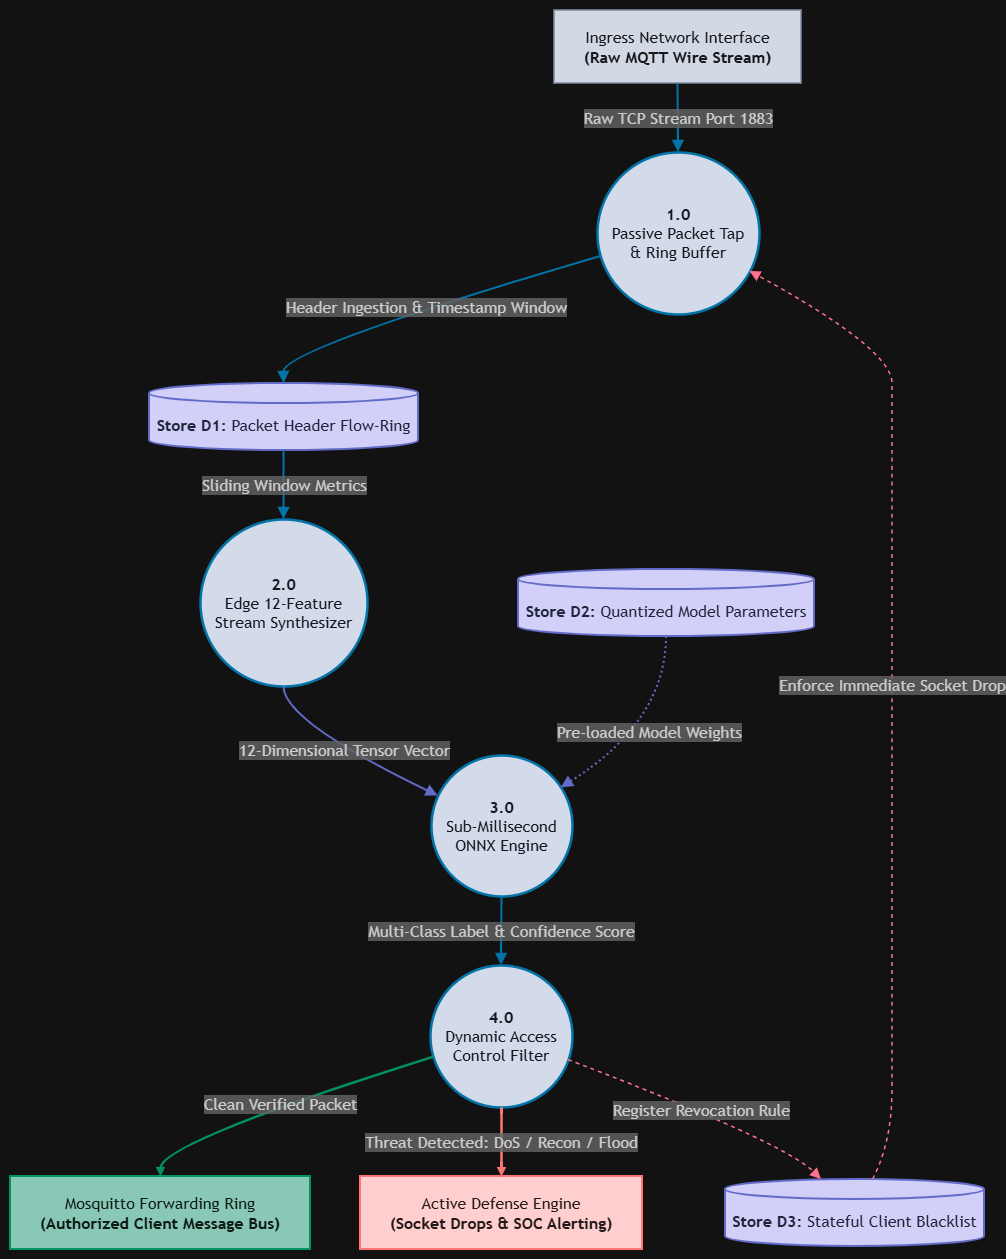

The diagram above was exported from draw.io. Its source (the exported page's mxGraphModel, read from the mxfile embedded in the PNG):
<mxGraphModel dx="1030" dy="626" grid="1" gridSize="10" guides="1" tooltips="1" connect="1" arrows="1" fold="1" page="1" pageScale="1" pageWidth="850" pageHeight="1100" math="0" shadow="0">
  <root>
    <mxCell id="0" />
    <mxCell id="1" parent="0" />
    <UserObject label="" mermaidData="{&#10;  &quot;data&quot;: &quot;graph TD\n    %% Theme Styling\n    classDef boundary fill:#111927,stroke:#64748b,stroke-width:1.5px,color:#f8fafc;\n    classDef process fill:#0f172a,stroke:#38bdf8,stroke-width:2.5px,color:#f0f9ff;\n    classDef datastore fill:#1e1b4b,stroke:#818cf8,stroke-width:2px,color:#e0e7ff;\n    classDef danger fill:#450a0a,stroke:#ef4444,stroke-width:2px,color:#fef2f2;\n    classDef success fill:#064e3b,stroke:#10b981,stroke-width:2px,color:#ecfdf5;\n\n    %% Sources and Sinks\n    INGRESS[\&quot;Ingress Network Interface&lt;br/&gt;&lt;b&gt;(Raw MQTT Wire Stream)&lt;/b&gt;\&quot;]:::boundary\n    BROKER_FWD[\&quot;Mosquitto Forwarding Ring&lt;br/&gt;&lt;b&gt;(Authorized Client Message Bus)&lt;/b&gt;\&quot;]:::success\n    QUARANTINE[\&quot;Active Defense Engine&lt;br/&gt;&lt;b&gt;(Socket Drops &amp; SOC Alerting)&lt;/b&gt;\&quot;]:::danger\n\n    %% Sub-processes\n    P1((\&quot;&lt;b&gt;1.0&lt;/b&gt;&lt;br/&gt;Passive Packet Tap&lt;br/&gt;&amp; Ring Buffer\&quot;)):::process\n    P2((\&quot;&lt;b&gt;2.0&lt;/b&gt;&lt;br/&gt;Edge 12-Feature&lt;br/&gt;Stream Synthesizer\&quot;)):::process\n    P3((\&quot;&lt;b&gt;3.0&lt;/b&gt;&lt;br/&gt;Sub-Millisecond&lt;br/&gt;ONNX Engine\&quot;)):::process\n    P4((\&quot;&lt;b&gt;4.0&lt;/b&gt;&lt;br/&gt;Dynamic Access&lt;br/&gt;Control Filter\&quot;)):::process\n\n    %% Data Stores\n    D1[(\&quot;&lt;b&gt;Store D1:&lt;/b&gt; Packet Header Flow-Ring\&quot;)]:::datastore\n    D2[(\&quot;&lt;b&gt;Store D2:&lt;/b&gt; Quantized Model Parameters\&quot;)]:::datastore\n    D3[(\&quot;&lt;b&gt;Store D3:&lt;/b&gt; Stateful Client Blacklist\&quot;)]:::datastore\n\n    %% Connections\n    INGRESS --&gt;|Raw TCP Stream Port 1883| P1\n    P1 --&gt;|Header Ingestion &amp; Timestamp Window| D1\n    D1 --&gt;|Sliding Window Metrics| P2\n\n    P2 --&gt;|12-Dimensional Tensor Vector| P3\n    D2 -.-&gt;|Pre-loaded Model Weights| P3\n\n    P3 --&gt;|Multi-Class Label &amp; Confidence Score| P4\n    \n    P4 ==&gt;|Clean Verified Packet| BROKER_FWD\n    P4 ==&gt;|Threat Detected: DoS / Recon / Flood| QUARANTINE\n    P4 -.-&gt;|Register Revocation Rule| D3\n    D3 -.-&gt;|Enforce Immediate Socket Drop| P1\n\n    linkStyle 0,1,2 stroke:#38bdf8,stroke-width:2px;\n    linkStyle 3,4 stroke:#818cf8,stroke-width:2px;\n    linkStyle 5 stroke:#38bdf8,stroke-width:2px;\n    linkStyle 6 stroke:#10b981,stroke-width:2.5px;\n    linkStyle 7 stroke:#ef4444,stroke-width:2.5px;\n    linkStyle 8,9 stroke:#f43f5e,stroke-width:1.5px,stroke-dasharray: 4 4;&quot;,&#10;  &quot;config&quot;: null&#10;}" id="J-ZDGflcr-GxSo07WJ8S-1">
      <mxCell connectable="0" parent="1" style="group;transparentBounds=1;editIcon=1;lockedGroup=0;groupPadding=10;" vertex="1">
        <mxGeometry as="geometry" />
      </mxCell>
    </UserObject>
    <UserObject label="Ingress Network Interface&#10;&lt;b&gt;(Raw MQTT Wire Stream)&lt;/b&gt;" mermaidId="n:INGRESS" mermaidBaseStyle="html=1;whiteSpace=wrap;strokeWidth=1.5;fillColor=#111927;strokeColor=#64748b;fontColor=#f8fafc;fontFamily=Trebuchet MS,Verdana,Arial,sans-serif;fontSize=16;" mermaidBaseValue="Ingress Network Interface&#10;&lt;b&gt;(Raw MQTT Wire Stream)&lt;/b&gt;" id="J-ZDGflcr-GxSo07WJ8S-2">
      <mxCell parent="J-ZDGflcr-GxSo07WJ8S-1" style="html=1;whiteSpace=wrap;strokeWidth=1.5;fillColor=#111927;strokeColor=#64748b;fontColor=#f8fafc;fontFamily=Trebuchet MS,Verdana,Arial,sans-serif;fontSize=16;" vertex="1">
        <mxGeometry height="73" width="247" x="574" y="30" as="geometry" />
      </mxCell>
    </UserObject>
    <UserObject label="Mosquitto Forwarding Ring&#10;&lt;b&gt;(Authorized Client Message Bus)&lt;/b&gt;" mermaidId="n:BROKER_FWD" mermaidBaseStyle="html=1;whiteSpace=wrap;strokeWidth=2;fillColor=#064e3b;strokeColor=#10b981;fontColor=#ecfdf5;fontFamily=Trebuchet MS,Verdana,Arial,sans-serif;fontSize=16;" mermaidBaseValue="Mosquitto Forwarding Ring&#10;&lt;b&gt;(Authorized Client Message Bus)&lt;/b&gt;" id="J-ZDGflcr-GxSo07WJ8S-3">
      <mxCell parent="J-ZDGflcr-GxSo07WJ8S-1" style="html=1;whiteSpace=wrap;strokeWidth=2;fillColor=#064e3b;strokeColor=#10b981;fontColor=#ecfdf5;fontFamily=Trebuchet MS,Verdana,Arial,sans-serif;fontSize=16;" vertex="1">
        <mxGeometry height="73" width="300" x="30" y="1196" as="geometry" />
      </mxCell>
    </UserObject>
    <UserObject label="Active Defense Engine&#10;&lt;b&gt;(Socket Drops &amp; SOC Alerting)&lt;/b&gt;" mermaidId="n:QUARANTINE" mermaidBaseStyle="html=1;whiteSpace=wrap;strokeWidth=2;fillColor=#450a0a;strokeColor=#ef4444;fontColor=#fef2f2;fontFamily=Trebuchet MS,Verdana,Arial,sans-serif;fontSize=16;" mermaidBaseValue="Active Defense Engine&#10;&lt;b&gt;(Socket Drops &amp; SOC Alerting)&lt;/b&gt;" id="J-ZDGflcr-GxSo07WJ8S-4">
      <mxCell parent="J-ZDGflcr-GxSo07WJ8S-1" style="html=1;whiteSpace=wrap;strokeWidth=2;fillColor=#450a0a;strokeColor=#ef4444;fontColor=#fef2f2;fontFamily=Trebuchet MS,Verdana,Arial,sans-serif;fontSize=16;" vertex="1">
        <mxGeometry height="73" width="282" x="380" y="1196" as="geometry" />
      </mxCell>
    </UserObject>
    <UserObject label="&lt;b&gt;1.0&lt;/b&gt;&#10;Passive Packet Tap&#10;&amp; Ring Buffer" mermaidId="n:P1" mermaidBaseStyle="ellipse;html=1;aspect=fixed;strokeWidth=2.5;whiteSpace=wrap;fillColor=#0f172a;strokeColor=#38bdf8;fontColor=#f0f9ff;fontFamily=Trebuchet MS,Verdana,Arial,sans-serif;fontSize=16;" mermaidBaseValue="&lt;b&gt;1.0&lt;/b&gt;&#10;Passive Packet Tap&#10;&amp; Ring Buffer" id="J-ZDGflcr-GxSo07WJ8S-5">
      <mxCell parent="J-ZDGflcr-GxSo07WJ8S-1" style="ellipse;html=1;aspect=fixed;strokeWidth=2.5;whiteSpace=wrap;fillColor=#0f172a;strokeColor=#38bdf8;fontColor=#f0f9ff;fontFamily=Trebuchet MS,Verdana,Arial,sans-serif;fontSize=16;" vertex="1">
        <mxGeometry height="162" width="162" x="617" y="172" as="geometry" />
      </mxCell>
    </UserObject>
    <UserObject label="&lt;b&gt;2.0&lt;/b&gt;&#10;Edge 12-Feature&#10;Stream Synthesizer" mermaidId="n:P2" mermaidBaseStyle="ellipse;html=1;aspect=fixed;strokeWidth=2.5;whiteSpace=wrap;fillColor=#0f172a;strokeColor=#38bdf8;fontColor=#f0f9ff;fontFamily=Trebuchet MS,Verdana,Arial,sans-serif;fontSize=16;" mermaidBaseValue="&lt;b&gt;2.0&lt;/b&gt;&#10;Edge 12-Feature&#10;Stream Synthesizer" id="J-ZDGflcr-GxSo07WJ8S-6">
      <mxCell parent="J-ZDGflcr-GxSo07WJ8S-1" style="ellipse;html=1;aspect=fixed;strokeWidth=2.5;whiteSpace=wrap;fillColor=#0f172a;strokeColor=#38bdf8;fontColor=#f0f9ff;fontFamily=Trebuchet MS,Verdana,Arial,sans-serif;fontSize=16;" vertex="1">
        <mxGeometry height="167" width="167" x="220" y="539" as="geometry" />
      </mxCell>
    </UserObject>
    <UserObject label="&lt;b&gt;3.0&lt;/b&gt;&#10;Sub-Millisecond&#10;ONNX Engine" mermaidId="n:P3" mermaidBaseStyle="ellipse;html=1;aspect=fixed;strokeWidth=2.5;whiteSpace=wrap;fillColor=#0f172a;strokeColor=#38bdf8;fontColor=#f0f9ff;fontFamily=Trebuchet MS,Verdana,Arial,sans-serif;fontSize=16;" mermaidBaseValue="&lt;b&gt;3.0&lt;/b&gt;&#10;Sub-Millisecond&#10;ONNX Engine" id="J-ZDGflcr-GxSo07WJ8S-7">
      <mxCell parent="J-ZDGflcr-GxSo07WJ8S-1" style="ellipse;html=1;aspect=fixed;strokeWidth=2.5;whiteSpace=wrap;fillColor=#0f172a;strokeColor=#38bdf8;fontColor=#f0f9ff;fontFamily=Trebuchet MS,Verdana,Arial,sans-serif;fontSize=16;" vertex="1">
        <mxGeometry height="141" width="141" x="451" y="775" as="geometry" />
      </mxCell>
    </UserObject>
    <UserObject label="&lt;b&gt;4.0&lt;/b&gt;&#10;Dynamic Access&#10;Control Filter" mermaidId="n:P4" mermaidBaseStyle="ellipse;html=1;aspect=fixed;strokeWidth=2.5;whiteSpace=wrap;fillColor=#0f172a;strokeColor=#38bdf8;fontColor=#f0f9ff;fontFamily=Trebuchet MS,Verdana,Arial,sans-serif;fontSize=16;" mermaidBaseValue="&lt;b&gt;4.0&lt;/b&gt;&#10;Dynamic Access&#10;Control Filter" id="J-ZDGflcr-GxSo07WJ8S-8">
      <mxCell parent="J-ZDGflcr-GxSo07WJ8S-1" style="ellipse;html=1;aspect=fixed;strokeWidth=2.5;whiteSpace=wrap;fillColor=#0f172a;strokeColor=#38bdf8;fontColor=#f0f9ff;fontFamily=Trebuchet MS,Verdana,Arial,sans-serif;fontSize=16;" vertex="1">
        <mxGeometry height="142" width="142" x="450" y="985" as="geometry" />
      </mxCell>
    </UserObject>
    <UserObject label="&lt;b&gt;Store D1:&lt;/b&gt; Packet Header Flow-Ring" mermaidId="n:D1" mermaidBaseStyle="html=1;shape=cylinder3;boundedLbl=1;backgroundOutline=1;size=10;strokeWidth=2;whiteSpace=wrap;fillColor=#1e1b4b;strokeColor=#818cf8;fontColor=#e0e7ff;fontFamily=Trebuchet MS,Verdana,Arial,sans-serif;fontSize=16;" mermaidBaseValue="&lt;b&gt;Store D1:&lt;/b&gt; Packet Header Flow-Ring" id="J-ZDGflcr-GxSo07WJ8S-9">
      <mxCell parent="J-ZDGflcr-GxSo07WJ8S-1" style="html=1;shape=cylinder3;boundedLbl=1;backgroundOutline=1;size=10;strokeWidth=2;whiteSpace=wrap;fillColor=#1e1b4b;strokeColor=#818cf8;fontColor=#e0e7ff;fontFamily=Trebuchet MS,Verdana,Arial,sans-serif;fontSize=16;" vertex="1">
        <mxGeometry height="67" width="269" x="169" y="403" as="geometry" />
      </mxCell>
    </UserObject>
    <UserObject label="&lt;b&gt;Store D2:&lt;/b&gt; Quantized Model Parameters" mermaidId="n:D2" mermaidBaseStyle="html=1;shape=cylinder3;boundedLbl=1;backgroundOutline=1;size=10;strokeWidth=2;whiteSpace=wrap;fillColor=#1e1b4b;strokeColor=#818cf8;fontColor=#e0e7ff;fontFamily=Trebuchet MS,Verdana,Arial,sans-serif;fontSize=16;" mermaidBaseValue="&lt;b&gt;Store D2:&lt;/b&gt; Quantized Model Parameters" id="J-ZDGflcr-GxSo07WJ8S-10">
      <mxCell parent="J-ZDGflcr-GxSo07WJ8S-1" style="html=1;shape=cylinder3;boundedLbl=1;backgroundOutline=1;size=10;strokeWidth=2;whiteSpace=wrap;fillColor=#1e1b4b;strokeColor=#818cf8;fontColor=#e0e7ff;fontFamily=Trebuchet MS,Verdana,Arial,sans-serif;fontSize=16;" vertex="1">
        <mxGeometry height="67" width="296" x="538" y="589" as="geometry" />
      </mxCell>
    </UserObject>
    <UserObject label="&lt;b&gt;Store D3:&lt;/b&gt; Stateful Client Blacklist" mermaidId="n:D3" mermaidBaseStyle="html=1;shape=cylinder3;boundedLbl=1;backgroundOutline=1;size=10;strokeWidth=2;whiteSpace=wrap;fillColor=#1e1b4b;strokeColor=#818cf8;fontColor=#e0e7ff;fontFamily=Trebuchet MS,Verdana,Arial,sans-serif;fontSize=16;" mermaidBaseValue="&lt;b&gt;Store D3:&lt;/b&gt; Stateful Client Blacklist" id="J-ZDGflcr-GxSo07WJ8S-11">
      <mxCell parent="J-ZDGflcr-GxSo07WJ8S-1" style="html=1;shape=cylinder3;boundedLbl=1;backgroundOutline=1;size=10;strokeWidth=2;whiteSpace=wrap;fillColor=#1e1b4b;strokeColor=#818cf8;fontColor=#e0e7ff;fontFamily=Trebuchet MS,Verdana,Arial,sans-serif;fontSize=16;" vertex="1">
        <mxGeometry height="67" width="259" x="745" y="1199" as="geometry" />
      </mxCell>
    </UserObject>
    <UserObject label="Raw TCP Stream Port 1883" mermaidId="e:INGRESS-&gt;P1#0" mermaidBaseStyle="curved=1;startArrow=none;endArrow=block;endSize=7;strokeColor=#38bdf8;strokeWidth=2;html=1;fontSize=16;labelBackgroundColor=light-dark(#E8E8E88D,#2a2a2a8D);fontFamily=Trebuchet MS,Verdana,Arial,sans-serif;fontColor=light-dark(#333333,#cccccc);exitX=0.5;exitY=1;entryX=0.5;entryY=0;" mermaidBaseValue="Raw TCP Stream Port 1883" id="J-ZDGflcr-GxSo07WJ8S-12">
      <mxCell edge="1" parent="J-ZDGflcr-GxSo07WJ8S-1" source="J-ZDGflcr-GxSo07WJ8S-2" style="curved=1;startArrow=none;endArrow=block;endSize=7;strokeColor=#38bdf8;strokeWidth=2;html=1;fontSize=16;labelBackgroundColor=light-dark(#E8E8E88D,#2a2a2a8D);fontFamily=Trebuchet MS,Verdana,Arial,sans-serif;fontColor=light-dark(#333333,#cccccc);exitX=0.5;exitY=1;entryX=0.5;entryY=0;rounded=0;" target="J-ZDGflcr-GxSo07WJ8S-5">
        <mxGeometry relative="1" as="geometry">
          <Array as="points" />
        </mxGeometry>
      </mxCell>
    </UserObject>
    <UserObject label="Header Ingestion &amp; Timestamp Window" mermaidId="e:P1-&gt;D1#0" mermaidBaseStyle="curved=1;startArrow=none;endArrow=block;endSize=7;strokeColor=#38bdf8;strokeWidth=2;html=1;fontSize=16;labelBackgroundColor=light-dark(#E8E8E88D,#2a2a2a8D);fontFamily=Trebuchet MS,Verdana,Arial,sans-serif;fontColor=light-dark(#333333,#cccccc);exitX=0;exitY=0.65;entryX=0.5;entryY=0;" mermaidBaseValue="Header Ingestion &amp; Timestamp Window" id="J-ZDGflcr-GxSo07WJ8S-13">
      <mxCell edge="1" parent="J-ZDGflcr-GxSo07WJ8S-1" source="J-ZDGflcr-GxSo07WJ8S-5" style="curved=1;startArrow=none;endArrow=block;endSize=7;strokeColor=#38bdf8;strokeWidth=2;html=1;fontSize=16;labelBackgroundColor=light-dark(#E8E8E88D,#2a2a2a8D);fontFamily=Trebuchet MS,Verdana,Arial,sans-serif;fontColor=light-dark(#333333,#cccccc);exitX=0;exitY=0.65;entryX=0.5;entryY=0;rounded=0;" target="J-ZDGflcr-GxSo07WJ8S-9">
        <mxGeometry relative="1" as="geometry">
          <Array as="points">
            <mxPoint x="303" y="369" />
          </Array>
        </mxGeometry>
      </mxCell>
    </UserObject>
    <UserObject label="Sliding Window Metrics" mermaidId="e:D1-&gt;P2#0" mermaidBaseStyle="curved=1;startArrow=none;endArrow=block;endSize=7;strokeColor=#38bdf8;strokeWidth=2;html=1;fontSize=16;labelBackgroundColor=light-dark(#E8E8E88D,#2a2a2a8D);fontFamily=Trebuchet MS,Verdana,Arial,sans-serif;fontColor=light-dark(#333333,#cccccc);exitX=0.5;exitY=1;entryX=0.5;entryY=0;" mermaidBaseValue="Sliding Window Metrics" id="J-ZDGflcr-GxSo07WJ8S-14">
      <mxCell edge="1" parent="J-ZDGflcr-GxSo07WJ8S-1" source="J-ZDGflcr-GxSo07WJ8S-9" style="curved=1;startArrow=none;endArrow=block;endSize=7;strokeColor=#38bdf8;strokeWidth=2;html=1;fontSize=16;labelBackgroundColor=light-dark(#E8E8E88D,#2a2a2a8D);fontFamily=Trebuchet MS,Verdana,Arial,sans-serif;fontColor=light-dark(#333333,#cccccc);exitX=0.5;exitY=1;entryX=0.5;entryY=0;rounded=0;" target="J-ZDGflcr-GxSo07WJ8S-6">
        <mxGeometry relative="1" as="geometry">
          <Array as="points" />
        </mxGeometry>
      </mxCell>
    </UserObject>
    <UserObject label="12-Dimensional Tensor Vector" mermaidId="e:P2-&gt;P3#0" mermaidBaseStyle="curved=1;startArrow=none;endArrow=block;endSize=7;strokeColor=#818cf8;strokeWidth=2;html=1;fontSize=16;labelBackgroundColor=light-dark(#E8E8E88D,#2a2a2a8D);fontFamily=Trebuchet MS,Verdana,Arial,sans-serif;fontColor=light-dark(#333333,#cccccc);exitX=0.5;exitY=1;entryX=0;entryY=0.26;" mermaidBaseValue="12-Dimensional Tensor Vector" id="J-ZDGflcr-GxSo07WJ8S-15">
      <mxCell edge="1" parent="J-ZDGflcr-GxSo07WJ8S-1" source="J-ZDGflcr-GxSo07WJ8S-6" style="curved=1;startArrow=none;endArrow=block;endSize=7;strokeColor=#818cf8;strokeWidth=2;html=1;fontSize=16;labelBackgroundColor=light-dark(#E8E8E88D,#2a2a2a8D);fontFamily=Trebuchet MS,Verdana,Arial,sans-serif;fontColor=light-dark(#333333,#cccccc);exitX=0.5;exitY=1;entryX=0;entryY=0.26;rounded=0;" target="J-ZDGflcr-GxSo07WJ8S-7">
        <mxGeometry relative="1" as="geometry">
          <Array as="points">
            <mxPoint x="303" y="741" />
          </Array>
        </mxGeometry>
      </mxCell>
    </UserObject>
    <UserObject label="Pre-loaded Model Weights" mermaidId="e:D2-&gt;P3#0" mermaidBaseStyle="curved=1;dashed=1;dashPattern=2 3;fixDash=1;startArrow=none;endArrow=block;endSize=7;strokeColor=#818cf8;strokeWidth=2;html=1;fontSize=16;labelBackgroundColor=light-dark(#E8E8E88D,#2a2a2a8D);fontFamily=Trebuchet MS,Verdana,Arial,sans-serif;fontColor=light-dark(#333333,#cccccc);exitX=0.5;exitY=1;entryX=1;entryY=0.18;" mermaidBaseValue="Pre-loaded Model Weights" id="J-ZDGflcr-GxSo07WJ8S-16">
      <mxCell edge="1" parent="J-ZDGflcr-GxSo07WJ8S-1" source="J-ZDGflcr-GxSo07WJ8S-10" style="curved=1;dashed=1;dashPattern=2 3;fixDash=1;startArrow=none;endArrow=block;endSize=7;strokeColor=#818cf8;strokeWidth=2;html=1;fontSize=16;labelBackgroundColor=light-dark(#E8E8E88D,#2a2a2a8D);fontFamily=Trebuchet MS,Verdana,Arial,sans-serif;fontColor=light-dark(#333333,#cccccc);exitX=0.5;exitY=1;entryX=1;entryY=0.18;rounded=0;" target="J-ZDGflcr-GxSo07WJ8S-7">
        <mxGeometry relative="1" as="geometry">
          <Array as="points">
            <mxPoint x="686" y="741" />
          </Array>
        </mxGeometry>
      </mxCell>
    </UserObject>
    <UserObject label="Multi-Class Label &amp; Confidence Score" mermaidId="e:P3-&gt;P4#0" mermaidBaseStyle="curved=1;startArrow=none;endArrow=block;endSize=7;strokeColor=#38bdf8;strokeWidth=2;html=1;fontSize=16;labelBackgroundColor=light-dark(#E8E8E88D,#2a2a2a8D);fontFamily=Trebuchet MS,Verdana,Arial,sans-serif;fontColor=light-dark(#333333,#cccccc);exitX=0.5;exitY=1;entryX=0.5;entryY=0;" mermaidBaseValue="Multi-Class Label &amp; Confidence Score" id="J-ZDGflcr-GxSo07WJ8S-17">
      <mxCell edge="1" parent="J-ZDGflcr-GxSo07WJ8S-1" source="J-ZDGflcr-GxSo07WJ8S-7" style="curved=1;startArrow=none;endArrow=block;endSize=7;strokeColor=#38bdf8;strokeWidth=2;html=1;fontSize=16;labelBackgroundColor=light-dark(#E8E8E88D,#2a2a2a8D);fontFamily=Trebuchet MS,Verdana,Arial,sans-serif;fontColor=light-dark(#333333,#cccccc);exitX=0.5;exitY=1;entryX=0.5;entryY=0;rounded=0;" target="J-ZDGflcr-GxSo07WJ8S-8">
        <mxGeometry relative="1" as="geometry">
          <Array as="points" />
        </mxGeometry>
      </mxCell>
    </UserObject>
    <UserObject label="Clean Verified Packet" mermaidId="e:P4-&gt;BROKER_FWD#0" mermaidBaseStyle="curved=1;startArrow=none;endArrow=block;endSize=7;strokeWidth=3.5;endSize=3;startSize=3;strokeColor=#10b981;strokeWidth=2.5;html=1;fontSize=16;labelBackgroundColor=light-dark(#E8E8E88D,#2a2a2a8D);fontFamily=Trebuchet MS,Verdana,Arial,sans-serif;fontColor=light-dark(#333333,#cccccc);exitX=0;exitY=0.65;entryX=0.5;entryY=0;" mermaidBaseValue="Clean Verified Packet" id="J-ZDGflcr-GxSo07WJ8S-18">
      <mxCell edge="1" parent="J-ZDGflcr-GxSo07WJ8S-1" source="J-ZDGflcr-GxSo07WJ8S-8" style="curved=1;startArrow=none;endArrow=block;endSize=3;strokeWidth=2.5;startSize=3;strokeColor=#10b981;html=1;fontSize=16;labelBackgroundColor=light-dark(#E8E8E88D,#2a2a2a8D);fontFamily=Trebuchet MS,Verdana,Arial,sans-serif;fontColor=light-dark(#333333,#cccccc);exitX=0;exitY=0.65;entryX=0.5;entryY=0;rounded=0;" target="J-ZDGflcr-GxSo07WJ8S-3">
        <mxGeometry relative="1" as="geometry">
          <Array as="points">
            <mxPoint x="180" y="1162" />
          </Array>
        </mxGeometry>
      </mxCell>
    </UserObject>
    <UserObject label="Threat Detected: DoS / Recon / Flood" mermaidId="e:P4-&gt;QUARANTINE#0" mermaidBaseStyle="curved=1;startArrow=none;endArrow=block;endSize=7;strokeWidth=3.5;endSize=3;startSize=3;strokeColor=#ef4444;strokeWidth=2.5;html=1;fontSize=16;labelBackgroundColor=light-dark(#E8E8E88D,#2a2a2a8D);fontFamily=Trebuchet MS,Verdana,Arial,sans-serif;fontColor=light-dark(#333333,#cccccc);exitX=0.5;exitY=1;entryX=0.5;entryY=0;" mermaidBaseValue="Threat Detected: DoS / Recon / Flood" id="J-ZDGflcr-GxSo07WJ8S-19">
      <mxCell edge="1" parent="J-ZDGflcr-GxSo07WJ8S-1" source="J-ZDGflcr-GxSo07WJ8S-8" style="curved=1;startArrow=none;endArrow=block;endSize=3;strokeWidth=2.5;startSize=3;strokeColor=#ef4444;html=1;fontSize=16;labelBackgroundColor=light-dark(#E8E8E88D,#2a2a2a8D);fontFamily=Trebuchet MS,Verdana,Arial,sans-serif;fontColor=light-dark(#333333,#cccccc);exitX=0.5;exitY=1;entryX=0.5;entryY=0;rounded=0;" target="J-ZDGflcr-GxSo07WJ8S-4">
        <mxGeometry relative="1" as="geometry">
          <Array as="points" />
        </mxGeometry>
      </mxCell>
    </UserObject>
    <UserObject label="Register Revocation Rule" mermaidId="e:P4-&gt;D3#0" mermaidBaseStyle="curved=1;dashed=1;dashPattern=2 3;fixDash=1;startArrow=none;endArrow=block;endSize=7;strokeColor=#f43f5e;strokeWidth=1.5;dashed=1;dashPattern=4 4;fixDash=1;html=1;fontSize=16;labelBackgroundColor=light-dark(#E8E8E88D,#2a2a2a8D);fontFamily=Trebuchet MS,Verdana,Arial,sans-serif;fontColor=light-dark(#333333,#cccccc);exitX=1;exitY=0.68;entryX=0.37;entryY=0;" mermaidBaseValue="Register Revocation Rule" id="J-ZDGflcr-GxSo07WJ8S-20">
      <mxCell edge="1" parent="J-ZDGflcr-GxSo07WJ8S-1" source="J-ZDGflcr-GxSo07WJ8S-8" style="curved=1;dashed=1;dashPattern=4 4;fixDash=1;startArrow=none;endArrow=block;endSize=7;strokeColor=#f43f5e;strokeWidth=1.5;html=1;fontSize=16;labelBackgroundColor=light-dark(#E8E8E88D,#2a2a2a8D);fontFamily=Trebuchet MS,Verdana,Arial,sans-serif;fontColor=light-dark(#333333,#cccccc);exitX=1;exitY=0.68;entryX=0.37;entryY=0;rounded=0;" target="J-ZDGflcr-GxSo07WJ8S-11">
        <mxGeometry relative="1" as="geometry">
          <Array as="points">
            <mxPoint x="804" y="1162" />
          </Array>
        </mxGeometry>
      </mxCell>
    </UserObject>
    <UserObject label="Enforce Immediate Socket Drop" mermaidId="e:D3-&gt;P1#0" mermaidBaseStyle="curved=1;dashed=1;dashPattern=2 3;fixDash=1;startArrow=none;endArrow=block;endSize=7;strokeColor=#f43f5e;strokeWidth=1.5;dashed=1;dashPattern=4 4;fixDash=1;html=1;fontSize=16;labelBackgroundColor=light-dark(#E8E8E88D,#2a2a2a8D);fontFamily=Trebuchet MS,Verdana,Arial,sans-serif;fontColor=light-dark(#333333,#cccccc);exitX=0.57;exitY=0;entryX=1;entryY=0.77;" mermaidBaseValue="Enforce Immediate Socket Drop" id="J-ZDGflcr-GxSo07WJ8S-21">
      <mxCell edge="1" parent="J-ZDGflcr-GxSo07WJ8S-1" source="J-ZDGflcr-GxSo07WJ8S-11" style="curved=1;dashed=1;dashPattern=4 4;fixDash=1;startArrow=none;endArrow=block;endSize=7;strokeColor=#f43f5e;strokeWidth=1.5;html=1;fontSize=16;labelBackgroundColor=light-dark(#E8E8E88D,#2a2a2a8D);fontFamily=Trebuchet MS,Verdana,Arial,sans-serif;fontColor=light-dark(#333333,#cccccc);exitX=0.57;exitY=0;entryX=1;entryY=0.77;rounded=0;" target="J-ZDGflcr-GxSo07WJ8S-5">
        <mxGeometry relative="1" as="geometry">
          <Array as="points">
            <mxPoint x="912" y="1162" />
            <mxPoint x="912" y="1056" />
            <mxPoint x="912" y="951" />
            <mxPoint x="912" y="846" />
            <mxPoint x="912" y="741" />
            <mxPoint x="912" y="623" />
            <mxPoint x="912" y="505" />
            <mxPoint x="912" y="437" />
            <mxPoint x="912" y="369" />
          </Array>
        </mxGeometry>
      </mxCell>
    </UserObject>
  </root>
</mxGraphModel>